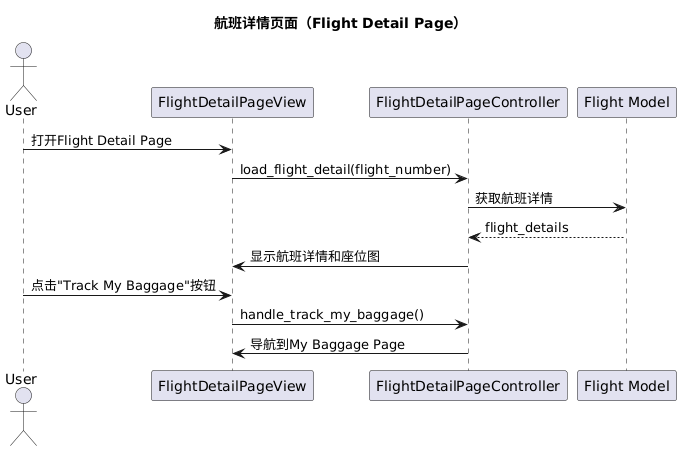

The diagram above was rendered by PlantUML. Its source (embedded in the PNG):
@startuml
title 航班详情页面（Flight Detail Page）

actor User
participant "FlightDetailPageView" as View
participant "FlightDetailPageController" as Controller
participant "Flight Model" as FlightModel

User -> View: 打开Flight Detail Page
View -> Controller: load_flight_detail(flight_number)
Controller -> FlightModel: 获取航班详情
FlightModel --> Controller: flight_details
Controller -> View: 显示航班详情和座位图
User -> View: 点击"Track My Baggage"按钮
View -> Controller: handle_track_my_baggage()
Controller -> View: 导航到My Baggage Page
@enduml